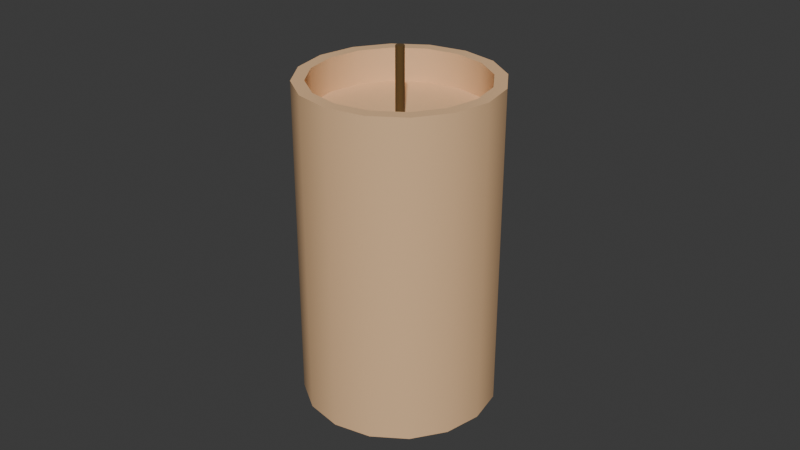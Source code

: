 # Source: candle.blend  (saved by Blender 4.1.23; exported with 4.5.12 LTS)
import bpy
from mathutils import Matrix  # noqa: F401  (used for matrix-valued properties, if any)

bpy.ops.wm.read_factory_settings(use_empty=True)
scene = bpy.context.scene
scene.name = 'Scene'

# ---- collections
col_collection = bpy.data.collections.new('Collection'); scene.collection.children.link(col_collection)

# ---- materials (node trees are filled in below, after node groups)
mat_candle = bpy.data.materials.new('candle')
mat_candle.use_transparent_shadow = False
mat_wick = bpy.data.materials.new('wick')
mat_wick.use_transparent_shadow = False

# ---- material node trees
mat_candle.use_nodes = True; mat_candle.node_tree.nodes.clear()
_N = mat_candle.node_tree.nodes; _L = mat_candle.node_tree.links
n0 = _N.new('ShaderNodeBsdfPrincipled'); n0.name = 'Principled BSDF'; n0.location = (10, 300)
n0.inputs[0].default_value = (0.8183, 0.5154, 0.2782, 1.0)
n0.inputs[2].default_value = 0.7
n1 = _N.new('ShaderNodeOutputMaterial'); n1.name = 'Material Output'; n1.location = (300, 300)
_L.new(n0.outputs[0], n1.inputs[0])
n1.is_active_output = True
mat_wick.use_nodes = True; mat_wick.node_tree.nodes.clear()
_N = mat_wick.node_tree.nodes; _L = mat_wick.node_tree.links
n0 = _N.new('ShaderNodeBsdfPrincipled'); n0.name = 'Principled BSDF'; n0.location = (10, 300)
n0.inputs[0].default_value = (0.1132, 0.06075, 0.01455, 1.0)
n0.inputs[2].default_value = 1.0
n1 = _N.new('ShaderNodeOutputMaterial'); n1.name = 'Material Output'; n1.location = (300, 300)
_L.new(n0.outputs[0], n1.inputs[0])
n1.is_active_output = True

# ---- world
world_world = bpy.data.worlds.new('World'); scene.world = world_world
world_world.use_nodes = True; world_world.node_tree.nodes.clear()
_N = world_world.node_tree.nodes; _L = world_world.node_tree.links
n0 = _N.new('ShaderNodeOutputWorld'); n0.name = 'World Output'; n0.location = (300, 300)
n1 = _N.new('ShaderNodeBackground'); n1.name = 'Background'; n1.location = (10, 300)
n1.inputs[0].default_value = (0.05088, 0.05088, 0.05088, 1.0)
_L.new(n1.outputs[0], n0.inputs[0])
n0.is_active_output = True
world_world.color = (0.05088, 0.05088, 0.05088)
world_world.use_sun_shadow = False
world_world.sun_shadow_jitter_overblur = 0.0

# ---- meshes
me_cylinder = bpy.data.meshes.new('Cylinder')
me_cylinder.from_pydata([(0.0, 0.03, -0.05), (0.0, 0.02615, 0.05), (0.01148, 0.02772, -0.05), (0.01001, 0.02416, 0.05), (0.02121, 0.02121, -0.05), (0.01849, 0.01849, 0.05), (0.02772, 0.01148, -0.05), (0.02416, 0.01001, 0.05), (0.03, 0.0, -0.05), (0.02615, 0.0, 0.05), (0.02772, -0.01148, -0.05), (0.02416, -0.01001, 0.05), (0.02121, -0.02121, -0.05), (0.01849, -0.01849, 0.05), (0.01148, -0.02772, -0.05), (0.01001, -0.02416, 0.05), (0.0, -0.03, -0.05), (0.0, -0.02615, 0.05), (-0.01148, -0.02772, -0.05), (-0.01001, -0.02416, 0.05), (-0.02121, -0.02121, -0.05), (-0.01849, -0.01849, 0.05), (-0.02772, -0.01148, -0.05), (-0.02416, -0.01001, 0.05), (-0.03, 0.0, -0.05), (-0.02615, 0.0, 0.05), (-0.02772, 0.01148, -0.05), (-0.02416, 0.01001, 0.05), (-0.02121, 0.02121, -0.05), (-0.01849, 0.01849, 0.05), (-0.01148, 0.02772, -0.05), (-0.01001, 0.02416, 0.05), (0.01148, 0.02772, 0.05), (0.0, 0.03, 0.05), (0.02121, 0.02121, 0.05), (0.02772, 0.01148, 0.05), (0.03, 0.0, 0.05), (0.02772, -0.01148, 0.05), (0.02121, -0.02121, 0.05), (0.01148, -0.02772, 0.05), (0.0, -0.03, 0.05), (-0.01148, -0.02772, 0.05), (-0.02121, -0.02121, 0.05), (-0.02772, -0.01148, 0.05), (-0.03, 0.0, 0.05), (-0.02772, 0.01148, 0.05), (-0.02121, 0.02121, 0.05), (-0.01148, 0.02772, 0.05), (0.0005043, 0.001217, 0.03704), (3.577e-10, 0.001318, 0.03704), (0.0009318, 0.0009318, 0.03704), (0.001217, 0.0005043, 0.03704), (0.001318, 0.0, 0.03704), (0.001217, -0.0005043, 0.03704), (0.0009318, -0.0009318, 0.03704), (0.0005043, -0.001217, 0.03704), (3.577e-10, -0.001318, 0.03704), (-0.0005043, -0.001217, 0.03704), (-0.0009318, -0.0009318, 0.03704), (-0.001217, -0.0005043, 0.03704), (-0.001318, 0.0, 0.03704), (-0.001217, 0.0005043, 0.03704), (-0.0009318, 0.0009318, 0.03704), (-0.0005043, 0.001217, 0.03704), (0.01001, 0.02416, 0.0397), (3.577e-10, 0.02615, 0.0397), (0.01849, 0.01849, 0.0397), (0.02416, 0.01001, 0.0397), (0.02615, 0.0, 0.0397), (0.02416, -0.01001, 0.0397), (0.01849, -0.01849, 0.0397), (0.01001, -0.02416, 0.0397), (3.577e-10, -0.02615, 0.0397), (-0.01001, -0.02416, 0.0397), (-0.01849, -0.01849, 0.0397), (-0.02416, -0.01001, 0.0397), (-0.02615, 0.0, 0.0397), (-0.02416, 0.01001, 0.0397), (-0.01849, 0.01849, 0.0397), (-0.01001, 0.02416, 0.0397), (0.0005043, 0.001217, 0.05921), (6.047e-09, 0.001318, 0.05921), (0.0009318, 0.0009318, 0.05921), (0.001217, 0.0005043, 0.05921), (0.001318, 0.0, 0.05921), (0.001217, -0.0005043, 0.05921), (0.0009318, -0.0009318, 0.05921), (0.0005043, -0.001217, 0.05921), (6.047e-09, -0.001318, 0.05921), (-0.0005043, -0.001217, 0.05921), (-0.0009318, -0.0009318, 0.05921), (-0.001217, -0.0005043, 0.05921), (-0.001318, 0.0, 0.05921), (-0.001217, 0.0005043, 0.05921), (-0.0009318, 0.0009318, 0.05921), (-0.0005043, 0.001217, 0.05921)], [], [(0, 2, 32, 33), (2, 4, 34, 32), (4, 6, 35, 34), (6, 8, 36, 35), (8, 10, 37, 36), (10, 12, 38, 37), (12, 14, 39, 38), (14, 16, 40, 39), (16, 18, 41, 40), (18, 20, 42, 41), (20, 22, 43, 42), (22, 24, 44, 43), (24, 26, 45, 44), (26, 28, 46, 45), (5, 7, 67, 66), (28, 30, 47, 46), (30, 0, 33, 47), (0, 30, 28, 26, 24, 22, 20, 18, 16, 14, 12, 10, 8, 6, 4, 2), (3, 1, 33, 32), (5, 3, 32, 34), (7, 5, 34, 35), (9, 7, 35, 36), (11, 9, 36, 37), (13, 11, 37, 38), (15, 13, 38, 39), (17, 15, 39, 40), (19, 17, 40, 41), (21, 19, 41, 42), (23, 21, 42, 43), (25, 23, 43, 44), (27, 25, 44, 45), (29, 27, 45, 46), (31, 29, 46, 47), (1, 31, 47, 33), (57, 58, 90, 89), (21, 23, 75, 74), (7, 9, 68, 67), (23, 25, 76, 75), (9, 11, 69, 68), (25, 27, 77, 76), (11, 13, 70, 69), (27, 29, 78, 77), (13, 15, 71, 70), (29, 31, 79, 78), (15, 17, 72, 71), (1, 3, 64, 65), (31, 1, 65, 79), (17, 19, 73, 72), (3, 5, 66, 64), (19, 21, 74, 73), (48, 49, 65, 64), (50, 48, 64, 66), (51, 50, 66, 67), (52, 51, 67, 68), (53, 52, 68, 69), (54, 53, 69, 70), (55, 54, 70, 71), (56, 55, 71, 72), (57, 56, 72, 73), (58, 57, 73, 74), (59, 58, 74, 75), (60, 59, 75, 76), (61, 60, 76, 77), (62, 61, 77, 78), (63, 62, 78, 79), (49, 63, 79, 65), (80, 82, 83, 84, 85, 86, 87, 88, 89, 90, 91, 92, 93, 94, 95, 81), (50, 51, 83, 82), (58, 59, 91, 90), (51, 52, 84, 83), (59, 60, 92, 91), (52, 53, 85, 84), (60, 61, 93, 92), (53, 54, 86, 85), (61, 62, 94, 93), (54, 55, 87, 86), (62, 63, 95, 94), (55, 56, 88, 87), (49, 48, 80, 81), (63, 49, 81, 95), (56, 57, 89, 88), (48, 50, 82, 80)])
me_cylinder.polygons.foreach_set('use_smooth', [True] * 82)
me_cylinder.polygons.foreach_set('material_index', [0, 0, 0, 0, 0, 0, 0, 0, 0, 0, 0, 0, 0, 0, 0, 0, 0, 0, 0, 0, 0, 0, 0, 0, 0, 0, 0, 0, 0, 0, 0, 0, 0, 0, 1, 0, 0, 0, 0, 0, 0, 0, 0, 0, 0, 0, 0, 0, 0, 0, 0, 0, 0, 0, 0, 0, 0, 0, 0, 0, 0, 0, 0, 0, 0, 0, 1, 1, 1, 1, 1, 1, 1, 1, 1, 1, 1, 1, 1, 1, 1, 1])
_k = set([(0, 2), (0, 30), (1, 3), (1, 31), (2, 4), (3, 5), (4, 6), (5, 7), (6, 8), (7, 9), (8, 10), (9, 11), (10, 12), (11, 13), (12, 14), (13, 15), (14, 16), (15, 17), (16, 18), (17, 19), (18, 20), (19, 21), (20, 22), (21, 23), (22, 24), (23, 25), (24, 26), (25, 27), (26, 28), (27, 29), (28, 30), (29, 31), (32, 33), (32, 34), (33, 47), (34, 35), (35, 36), (36, 37), (37, 38), (38, 39), (39, 40), (40, 41), (41, 42), (42, 43), (43, 44), (44, 45), (45, 46), (46, 47), (48, 49), (48, 50), (49, 63), (50, 51), (51, 52), (52, 53), (53, 54), (54, 55), (55, 56), (56, 57), (57, 58), (58, 59), (59, 60), (60, 61), (61, 62), (62, 63), (64, 65), (64, 66), (65, 79), (66, 67), (67, 68), (68, 69), (69, 70), (70, 71), (71, 72), (72, 73), (73, 74), (74, 75), (75, 76), (76, 77), (77, 78), (78, 79), (80, 81), (80, 82), (81, 95), (82, 83), (83, 84), (84, 85), (85, 86), (86, 87), (87, 88), (88, 89), (89, 90), (90, 91), (91, 92), (92, 93), (93, 94), (94, 95)])
me_cylinder.attributes.new('sharp_edge', 'BOOLEAN', 'EDGE').data.foreach_set('value', [ (min(e.vertices), max(e.vertices)) in _k for e in me_cylinder.edges])
_uv = me_cylinder.uv_layers.new(name='UVMap')
_uv.uv.foreach_set('vector', [1.0, 0.5, 0.9375, 0.5, 0.9375, 1.0, 1.0, 1.0, 0.9375, 0.5, 0.875, 0.5, 0.875, 1.0, 0.9375, 1.0, 0.875, 0.5, 0.8125, 0.5, 0.8125, 1.0, 0.875, 1.0, 0.8125, 0.5, 0.75, 0.5, 0.75, 1.0, 0.8125, 1.0, 0.75, 0.5, 0.6875, 0.5, 0.6875, 1.0, 0.75, 1.0, 0.6875, 0.5, 0.625, 0.5, 0.625, 1.0, 0.6875, 1.0, 0.625, 0.5, 0.5625, 0.5, 0.5625, 1.0, 0.625, 1.0, 0.5625, 0.5, 0.5, 0.5, 0.5, 1.0, 0.5625, 1.0, 0.5, 0.5, 0.4375, 0.5, 0.4375, 1.0, 0.5, 1.0, 0.4375, 0.5, 0.375, 0.5, 0.375, 1.0, 0.4375, 1.0, 0.375, 0.5, 0.3125, 0.5, 0.3125, 1.0, 0.375, 1.0, 0.3125, 0.5, 0.25, 0.5, 0.25, 1.0, 0.3125, 1.0, 0.25, 0.5, 0.1875, 0.5, 0.1875, 1.0, 0.25, 1.0, 0.1875, 0.5, 0.125, 0.5, 0.125, 1.0, 0.1875, 1.0, 0.398, 0.398, 0.4433, 0.3301, 0.4433, 0.3301, 0.398, 0.398, 0.125, 0.5, 0.0625, 0.5, 0.0625, 1.0, 0.125, 1.0, 0.0625, 0.5, 0.0, 0.5, 0.0, 1.0, 0.0625, 1.0, 0.75, 0.49, 0.6582, 0.4717, 0.5803, 0.4197, 0.5283, 0.3418, 0.51, 0.25, 0.5283, 0.1582, 0.5803, 0.08029, 0.6582, 0.02827, 0.75, 0.01, 0.8418, 0.02827, 0.9197, 0.08029, 0.9717, 0.1582, 0.99, 0.25, 0.9717, 0.3418, 0.9197, 0.4197, 0.8418, 0.4717, 0.3301, 0.4433, 0.25, 0.4592, 0.25, 0.49, 0.3418, 0.4717, 0.398, 0.398, 0.3301, 0.4433, 0.3418, 0.4717, 0.4197, 0.4197, 0.4433, 0.3301, 0.398, 0.398, 0.4197, 0.4197, 0.4717, 0.3418, 0.4592, 0.25, 0.4433, 0.3301, 0.4717, 0.3418, 0.49, 0.25, 0.4433, 0.1699, 0.4592, 0.25, 0.49, 0.25, 0.4717, 0.1582, 0.398, 0.102, 0.4433, 0.1699, 0.4717, 0.1582, 0.4197, 0.08029, 0.3301, 0.05669, 0.398, 0.102, 0.4197, 0.08029, 0.3418, 0.02827, 0.25, 0.04077, 0.3301, 0.05669, 0.3418, 0.02827, 0.25, 0.01, 0.1699, 0.05669, 0.25, 0.04077, 0.25, 0.01, 0.1582, 0.02827, 0.102, 0.102, 0.1699, 0.05669, 0.1582, 0.02827, 0.08029, 0.08029, 0.05669, 0.1699, 0.102, 0.102, 0.08029, 0.08029, 0.02827, 0.1582, 0.04077, 0.25, 0.05669, 0.1699, 0.02827, 0.1582, 0.01, 0.25, 0.05669, 0.3301, 0.04077, 0.25, 0.01, 0.25, 0.02827, 0.3418, 0.102, 0.398, 0.05669, 0.3301, 0.02827, 0.3418, 0.08029, 0.4197, 0.1699, 0.4433, 0.102, 0.398, 0.08029, 0.4197, 0.1582, 0.4717, 0.25, 0.4592, 0.1699, 0.4433, 0.1582, 0.4717, 0.25, 0.49, 0.246, 0.2403, 0.2425, 0.2425, 0.2425, 0.2425, 0.246, 0.2403, 0.102, 0.102, 0.05669, 0.1699, 0.05669, 0.1699, 0.102, 0.102, 0.4433, 0.3301, 0.4592, 0.25, 0.4592, 0.25, 0.4433, 0.3301, 0.05669, 0.1699, 0.04077, 0.25, 0.04077, 0.25, 0.05669, 0.1699, 0.4592, 0.25, 0.4433, 0.1699, 0.4433, 0.1699, 0.4592, 0.25, 0.04077, 0.25, 0.05669, 0.3301, 0.05669, 0.3301, 0.04077, 0.25, 0.4433, 0.1699, 0.398, 0.102, 0.398, 0.102, 0.4433, 0.1699, 0.05669, 0.3301, 0.102, 0.398, 0.102, 0.398, 0.05669, 0.3301, 0.398, 0.102, 0.3301, 0.05669, 0.3301, 0.05669, 0.398, 0.102, 0.102, 0.398, 0.1699, 0.4433, 0.1699, 0.4433, 0.102, 0.398, 0.3301, 0.05669, 0.25, 0.04077, 0.25, 0.04077, 0.3301, 0.05669, 0.25, 0.4592, 0.3301, 0.4433, 0.3301, 0.4433, 0.25, 0.4592, 0.1699, 0.4433, 0.25, 0.4592, 0.25, 0.4592, 0.1699, 0.4433, 0.25, 0.04077, 0.1699, 0.05669, 0.1699, 0.05669, 0.25, 0.04077, 0.3301, 0.4433, 0.398, 0.398, 0.398, 0.398, 0.3301, 0.4433, 0.1699, 0.05669, 0.102, 0.102, 0.102, 0.102, 0.1699, 0.05669, 0.254, 0.2597, 0.25, 0.2605, 0.25, 0.4592, 0.3301, 0.4433, 0.2575, 0.2575, 0.254, 0.2597, 0.3301, 0.4433, 0.398, 0.398, 0.2597, 0.254, 0.2575, 0.2575, 0.398, 0.398, 0.4433, 0.3301, 0.2605, 0.25, 0.2597, 0.254, 0.4433, 0.3301, 0.4592, 0.25, 0.2597, 0.246, 0.2605, 0.25, 0.4592, 0.25, 0.4433, 0.1699, 0.2575, 0.2425, 0.2597, 0.246, 0.4433, 0.1699, 0.398, 0.102, 0.254, 0.2403, 0.2575, 0.2425, 0.398, 0.102, 0.3301, 0.05669, 0.25, 0.2395, 0.254, 0.2403, 0.3301, 0.05669, 0.25, 0.04077, 0.246, 0.2403, 0.25, 0.2395, 0.25, 0.04077, 0.1699, 0.05669, 0.2425, 0.2425, 0.246, 0.2403, 0.1699, 0.05669, 0.102, 0.102, 0.2403, 0.246, 0.2425, 0.2425, 0.102, 0.102, 0.05669, 0.1699, 0.2395, 0.25, 0.2403, 0.246, 0.05669, 0.1699, 0.04077, 0.25, 0.2403, 0.254, 0.2395, 0.25, 0.04077, 0.25, 0.05669, 0.3301, 0.2425, 0.2575, 0.2403, 0.254, 0.05669, 0.3301, 0.102, 0.398, 0.246, 0.2597, 0.2425, 0.2575, 0.102, 0.398, 0.1699, 0.4433, 0.25, 0.2605, 0.246, 0.2597, 0.1699, 0.4433, 0.25, 0.4592, 0.254, 0.2597, 0.2575, 0.2575, 0.2597, 0.254, 0.2605, 0.25, 0.2597, 0.246, 0.2575, 0.2425, 0.254, 0.2403, 0.25, 0.2395, 0.246, 0.2403, 0.2425, 0.2425, 0.2403, 0.246, 0.2395, 0.25, 0.2403, 0.254, 0.2425, 0.2575, 0.246, 0.2597, 0.25, 0.2605, 0.2575, 0.2575, 0.2597, 0.254, 0.2597, 0.254, 0.2575, 0.2575, 0.2425, 0.2425, 0.2403, 0.246, 0.2403, 0.246, 0.2425, 0.2425, 0.2597, 0.254, 0.2605, 0.25, 0.2605, 0.25, 0.2597, 0.254, 0.2403, 0.246, 0.2395, 0.25, 0.2395, 0.25, 0.2403, 0.246, 0.2605, 0.25, 0.2597, 0.246, 0.2597, 0.246, 0.2605, 0.25, 0.2395, 0.25, 0.2403, 0.254, 0.2403, 0.254, 0.2395, 0.25, 0.2597, 0.246, 0.2575, 0.2425, 0.2575, 0.2425, 0.2597, 0.246, 0.2403, 0.254, 0.2425, 0.2575, 0.2425, 0.2575, 0.2403, 0.254, 0.2575, 0.2425, 0.254, 0.2403, 0.254, 0.2403, 0.2575, 0.2425, 0.2425, 0.2575, 0.246, 0.2597, 0.246, 0.2597, 0.2425, 0.2575, 0.254, 0.2403, 0.25, 0.2395, 0.25, 0.2395, 0.254, 0.2403, 0.25, 0.2605, 0.254, 0.2597, 0.254, 0.2597, 0.25, 0.2605, 0.246, 0.2597, 0.25, 0.2605, 0.25, 0.2605, 0.246, 0.2597, 0.25, 0.2395, 0.246, 0.2403, 0.246, 0.2403, 0.25, 0.2395, 0.254, 0.2597, 0.2575, 0.2575, 0.2575, 0.2575, 0.254, 0.2597])
me_cylinder.materials.append(mat_candle)
me_cylinder.materials.append(mat_wick)
me_cylinder.update()

# ---- objects
ob_cylinder = bpy.data.objects.new('Cylinder', me_cylinder)

# ---- transforms, parenting, visibility, modifiers, constraints
ob_cylinder.location = (0.0, 0.0, 0.05013)

# ---- collection membership
col_collection.objects.link(ob_cylinder)

# ---- scene / render settings (as saved in the file)
scene.frame_start = 1; scene.frame_end = 250; scene.frame_set(1)
scene.render.engine = 'BLENDER_EEVEE_NEXT'
scene.cycles.sampling_pattern = 'TABULATED_SOBOL'
scene.eevee.ray_tracing_options.trace_max_roughness = 0.0
bpy.context.view_layer.update()

# ---- added for rendering (the .blend has no active camera and no usable light): camera, sun
cam_auto = bpy.data.cameras.new('AutoCamera')
cam_auto.lens = 50.0
cam_auto.sensor_width = 36.0
cam_auto.clip_end = 1000.0
ob_auto_camera = bpy.data.objects.new('AutoCamera', cam_auto)
scene.collection.objects.link(ob_auto_camera)
ob_auto_camera.location = (0.185045, -0.222054, 0.202773)
ob_auto_camera.rotation_euler = (1.09748, -7.21219e-08, 0.694738)
scene.camera = ob_auto_camera
light_auto_sun = bpy.data.lights.new('AutoSun', 'SUN')
light_auto_sun.energy = 3.0
light_auto_sun.angle = 0.0523599
ob_auto_sun = bpy.data.objects.new('AutoSun', light_auto_sun)
scene.collection.objects.link(ob_auto_sun)
ob_auto_sun.rotation_euler = (0.872665, 0.174533, 0.523599)
bpy.context.view_layer.update()

